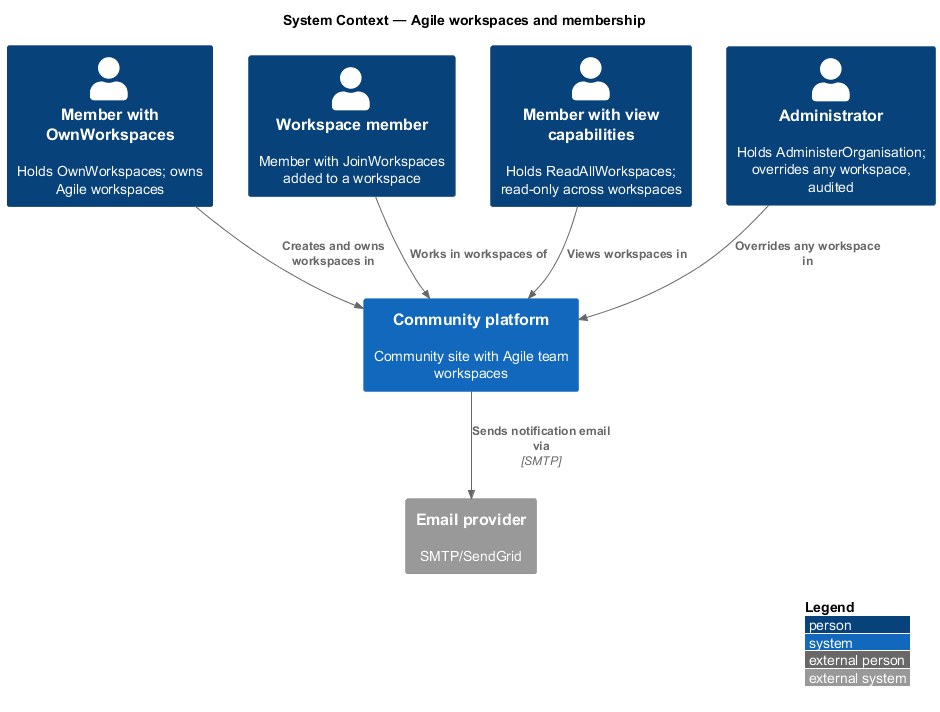

The diagram above was rendered by PlantUML. Its source (embedded in the PNG):
@startuml
!include <C4/C4_Context>
LAYOUT_WITH_LEGEND()
title System Context — Agile workspaces and membership

Person(lead, "Member with OwnWorkspaces", "Holds OwnWorkspaces; owns Agile workspaces")
Person(member, "Workspace member", "Member with JoinWorkspaces added to a workspace")
Person(staff, "Member with view capabilities", "Holds ReadAllWorkspaces; read-only across workspaces")
Person(admin, "Administrator", "Holds AdministerOrganisation; overrides any workspace, audited")
System(ftc, "Community platform", "Community site with Agile team workspaces")
System_Ext(email, "Email provider", "SMTP/SendGrid")

Rel(lead, ftc, "Creates and owns workspaces in")
Rel(member, ftc, "Works in workspaces of")
Rel(staff, ftc, "Views workspaces in")
Rel(admin, ftc, "Overrides any workspace in")
Rel(ftc, email, "Sends notification email via", "SMTP")
@enduml